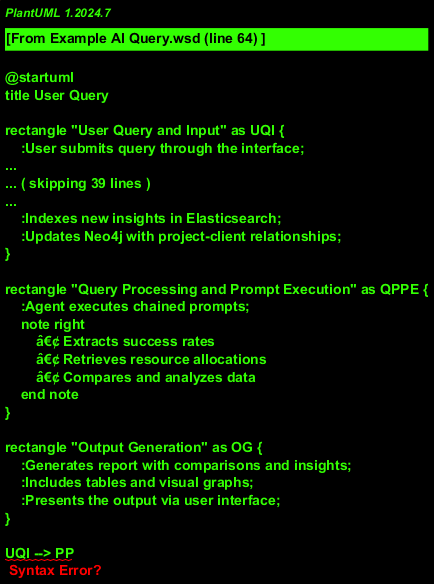

The diagram above was rendered by PlantUML. Its source (embedded in the PNG):
@startuml
title User Query

rectangle "User Query and Input" as UQI {
    :User submits query through the interface;
    :AI agent receives and begins processing;
}

rectangle "Predefined Prompts" as PP {
    :Agent identifies required prompts;
    note right
        â€¢ Success Rate Comparison Prompt
        â€¢ Resource Allocation Prompt
        â€¢ Client Info Extraction Prompt
    end note
}

rectangle "Data Collection and Ingestion" as DCI {
    :System checks for relevant data on renewable energy projects;
    :Ingests additional documents if necessary;
}

rectangle "Data Preprocessing" as DP {
    :Filters data for the last three years;
    :Standardizes client names;
    :Tokenizes and normalizes text;
}

rectangle "Data Transformation" as DT {
    :Vectorizes text with TF-IDF;
    :Scales and normalizes numerical data;
}

rectangle "Model Training / Utilization" as MTU {
    :Uses existing model for project data analytics;
    :Performs incremental training if needed;
}

rectangle "Document Processing for Query Answering" as DPQA {
    :Agent extracts key data using Haystack;
    :Performs cross-document analysis;
}

rectangle "Persistent Learning and KB Updates" as PLKBU {
    :Indexes new insights in Elasticsearch;
    :Updates Neo4j with project-client relationships;
}

rectangle "Query Processing and Prompt Execution" as QPPE {
    :Agent executes chained prompts;
    note right
        â€¢ Extracts success rates
        â€¢ Retrieves resource allocations
        â€¢ Compares and analyzes data
    end note
}

rectangle "Output Generation" as OG {
    :Generates report with comparisons and insights;
    :Includes tables and visual graphs;
    :Presents the output via user interface;
}

UQI --> PP
PP --> DCI
DCI --> DP
DP --> DT
DT --> MTU
MTU --> DPQA
DPQA --> PLKBU
PLKBU --> QPPE
QPPE --> OG

@enduml